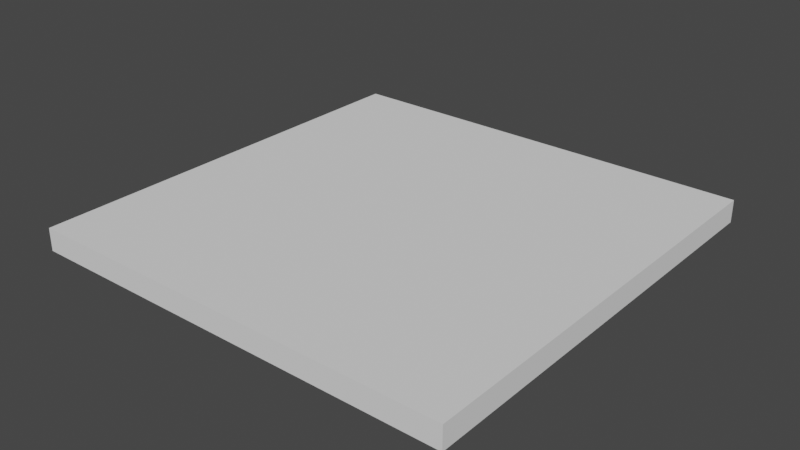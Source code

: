 # Source: monitor.blend  (saved by Blender 3.6.11; exported with 4.5.12 LTS)
import bpy
from mathutils import Matrix  # noqa: F401  (used for matrix-valued properties, if any)

bpy.ops.wm.read_factory_settings(use_empty=True)
scene = bpy.context.scene
scene.name = 'Scene'

# ---- collections
col_collection = bpy.data.collections.new('Collection'); scene.collection.children.link(col_collection)

# ---- world
world_world = bpy.data.worlds.new('World'); scene.world = world_world
world_world.use_nodes = True; world_world.node_tree.nodes.clear()
_N = world_world.node_tree.nodes; _L = world_world.node_tree.links
n0 = _N.new('ShaderNodeOutputWorld'); n0.name = 'World Output'; n0.location = (300, 300)
n1 = _N.new('ShaderNodeBackground'); n1.name = 'Background'; n1.location = (10, 300)
n1.inputs[0].default_value = (0.05088, 0.05088, 0.05088, 1.0)
_L.new(n1.outputs[0], n0.inputs[0])
n0.is_active_output = True
world_world.color = (0.05088, 0.05088, 0.05088)
world_world.use_sun_shadow = False
world_world.sun_shadow_jitter_overblur = 0.0

# ---- meshes
me_cube_002 = bpy.data.meshes.new('Cube.002')
me_cube_002.from_pydata([(-0.25, -0.25, -0.01303), (-0.25, -0.25, 0.01303), (-0.25, 0.25, -0.01303), (-0.25, 0.25, 0.01303), (0.25, -0.25, -0.01303), (0.25, -0.25, 0.01303), (0.25, 0.25, -0.01303), (0.25, 0.25, 0.01303)], [], [(0, 1, 3, 2), (2, 3, 7, 6), (6, 7, 5, 4), (4, 5, 1, 0), (2, 6, 4, 0), (7, 3, 1, 5)])
_uv = me_cube_002.uv_layers.new(name='UVMap')
_uv.uv.foreach_set('vector', [0.375, 0.0, 0.625, 0.0, 0.625, 0.25, 0.375, 0.25, 0.375, 0.25, 0.625, 0.25, 0.625, 0.5, 0.375, 0.5, 0.375, 0.5, 0.625, 0.5, 0.625, 0.75, 0.375, 0.75, 0.375, 0.75, 0.625, 0.75, 0.625, 1.0, 0.375, 1.0, 0.125, 0.5, 0.375, 0.5, 0.375, 0.75, 0.125, 0.75, 0.625, 0.5, 0.875, 0.5, 0.875, 0.75, 0.625, 0.75])
me_cube_002.update()

# ---- objects
ob_cube = bpy.data.objects.new('Cube', me_cube_002)

# ---- transforms, parenting, visibility, modifiers, constraints
ob_cube.location = (0.0, 0.0, 0.0)

# ---- collection membership
col_collection.objects.link(ob_cube)

# ---- scene / render settings (as saved in the file)
scene.frame_start = 1; scene.frame_end = 250; scene.frame_set(1)
scene.render.engine = 'BLENDER_EEVEE_NEXT'
scene.cycles.sampling_pattern = 'TABULATED_SOBOL'
scene.view_settings.view_transform = 'Filmic'
bpy.context.view_layer.update()

# ---- added for rendering (the .blend has no active camera and no usable light): camera, sun
cam_auto = bpy.data.cameras.new('AutoCamera')
cam_auto.lens = 50.0
cam_auto.sensor_width = 36.0
cam_auto.clip_end = 1000.0
ob_auto_camera = bpy.data.objects.new('AutoCamera', cam_auto)
scene.collection.objects.link(ob_auto_camera)
ob_auto_camera.location = (0.654677, -0.785612, 0.523741)
ob_auto_camera.rotation_euler = (1.09748, -7.21219e-08, 0.694738)
scene.camera = ob_auto_camera
light_auto_sun = bpy.data.lights.new('AutoSun', 'SUN')
light_auto_sun.energy = 3.0
light_auto_sun.angle = 0.0523599
ob_auto_sun = bpy.data.objects.new('AutoSun', light_auto_sun)
scene.collection.objects.link(ob_auto_sun)
ob_auto_sun.rotation_euler = (0.872665, 0.174533, 0.523599)
bpy.context.view_layer.update()
